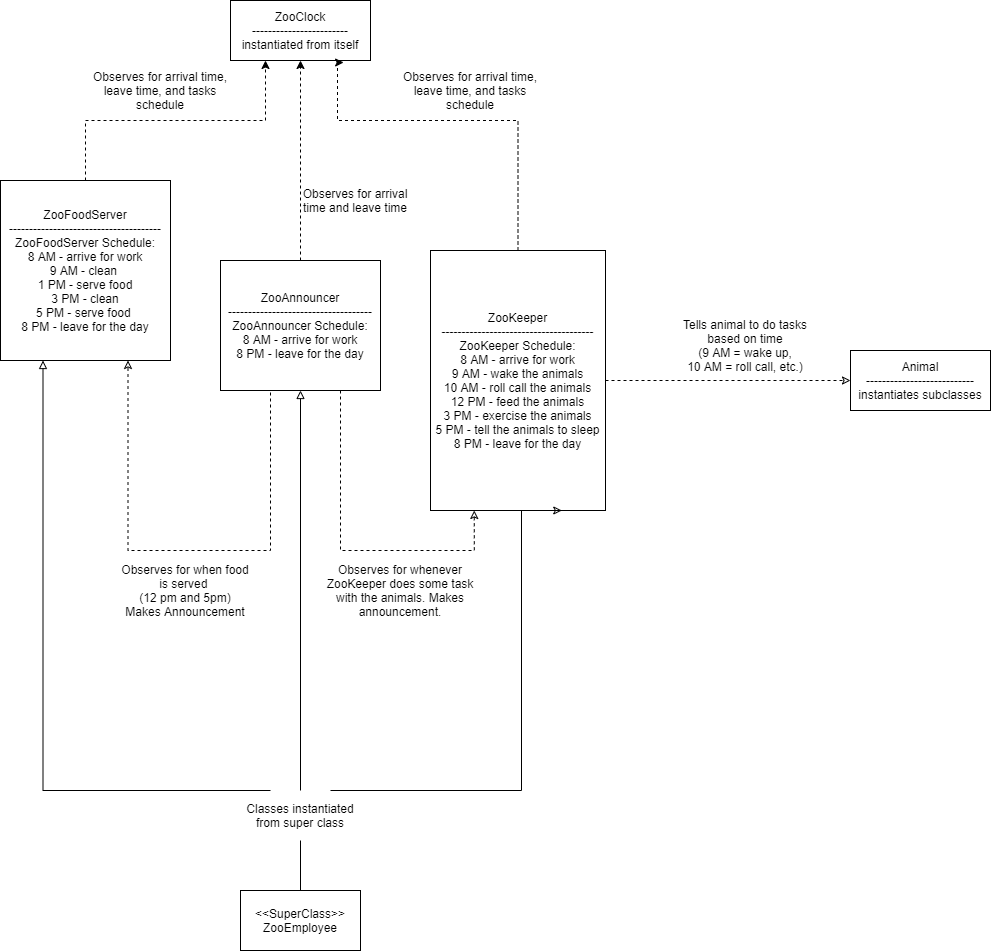

The diagram above was exported from draw.io. Its source (the exported page's mxGraphModel, read from the mxfile embedded in the PNG):
<mxGraphModel dx="1310" dy="690" grid="1" gridSize="10" guides="1" tooltips="1" connect="1" arrows="1" fold="1" page="1" pageScale="1" pageWidth="850" pageHeight="1100" math="0" shadow="0">
  <root>
    <mxCell id="0" />
    <mxCell id="1" parent="0" />
    <mxCell id="oVYLRvq6s9plo-un43ty-2" value="ZooClock&lt;br&gt;------------------------&lt;br&gt;instantiated&amp;nbsp;from itself" style="rounded=0;whiteSpace=wrap;html=1;" parent="1" vertex="1">
      <mxGeometry x="90" y="130" width="140" height="60" as="geometry" />
    </mxCell>
    <mxCell id="oVYLRvq6s9plo-un43ty-8" style="edgeStyle=orthogonalEdgeStyle;rounded=0;orthogonalLoop=1;jettySize=auto;html=1;exitX=0.5;exitY=0;exitDx=0;exitDy=0;entryX=0.25;entryY=1;entryDx=0;entryDy=0;dashed=1;" parent="1" source="oVYLRvq6s9plo-un43ty-3" target="oVYLRvq6s9plo-un43ty-2" edge="1">
      <mxGeometry relative="1" as="geometry" />
    </mxCell>
    <mxCell id="oVYLRvq6s9plo-un43ty-3" value="ZooFoodServer&lt;br&gt;--------------------------------------&lt;br&gt;ZooFoodServer Schedule:&lt;br&gt;8 AM - arrive for work&lt;br&gt;9 AM - clean&amp;nbsp;&lt;br&gt;&lt;span&gt;1 PM - serve food&lt;br&gt;&lt;/span&gt;3 PM - clean&lt;br&gt;&lt;div&gt;5 PM - serve food&amp;nbsp;&lt;/div&gt;&lt;div&gt;8 PM - leave for the day&lt;/div&gt;" style="rounded=0;whiteSpace=wrap;html=1;" parent="1" vertex="1">
      <mxGeometry x="-140" y="310" width="170" height="180" as="geometry" />
    </mxCell>
    <mxCell id="oVYLRvq6s9plo-un43ty-9" style="edgeStyle=orthogonalEdgeStyle;rounded=0;orthogonalLoop=1;jettySize=auto;html=1;exitX=0.5;exitY=0;exitDx=0;exitDy=0;entryX=0.808;entryY=1.033;entryDx=0;entryDy=0;entryPerimeter=0;dashed=1;" parent="1" source="oVYLRvq6s9plo-un43ty-4" target="oVYLRvq6s9plo-un43ty-2" edge="1">
      <mxGeometry relative="1" as="geometry">
        <Array as="points">
          <mxPoint x="377" y="250" />
          <mxPoint x="197" y="250" />
        </Array>
      </mxGeometry>
    </mxCell>
    <mxCell id="oVYLRvq6s9plo-un43ty-25" style="edgeStyle=orthogonalEdgeStyle;rounded=0;orthogonalLoop=1;jettySize=auto;html=1;exitX=1;exitY=0.5;exitDx=0;exitDy=0;dashed=1;startArrow=none;startFill=0;endArrow=classic;endFill=0;" parent="1" source="oVYLRvq6s9plo-un43ty-4" target="oVYLRvq6s9plo-un43ty-24" edge="1">
      <mxGeometry relative="1" as="geometry">
        <Array as="points">
          <mxPoint x="710" y="510" />
          <mxPoint x="710" y="510" />
        </Array>
      </mxGeometry>
    </mxCell>
    <mxCell id="oVYLRvq6s9plo-un43ty-4" value="ZooKeeper&lt;br&gt;--------------------------------------&lt;br&gt;ZooKeeper Schedule:&lt;br&gt;8 AM - arrive for work&lt;br&gt;9 AM - wake the animals&lt;br&gt;&lt;div&gt;10 AM - roll call the animals&lt;/div&gt;&lt;div&gt;12 PM - feed the animals&lt;/div&gt;&lt;div&gt;3 PM - exercise the animals&lt;/div&gt;&lt;div&gt;5 PM - tell the animals to sleep&lt;/div&gt;&lt;div&gt;8 PM - leave for the day&lt;/div&gt;" style="rounded=0;whiteSpace=wrap;html=1;" parent="1" vertex="1">
      <mxGeometry x="290" y="380" width="175" height="260" as="geometry" />
    </mxCell>
    <mxCell id="oVYLRvq6s9plo-un43ty-6" style="edgeStyle=orthogonalEdgeStyle;rounded=0;orthogonalLoop=1;jettySize=auto;html=1;exitX=0.5;exitY=0;exitDx=0;exitDy=0;dashed=1;" parent="1" source="oVYLRvq6s9plo-un43ty-5" target="oVYLRvq6s9plo-un43ty-2" edge="1">
      <mxGeometry relative="1" as="geometry" />
    </mxCell>
    <mxCell id="oVYLRvq6s9plo-un43ty-15" style="edgeStyle=orthogonalEdgeStyle;rounded=0;orthogonalLoop=1;jettySize=auto;html=1;exitX=0.25;exitY=1;exitDx=0;exitDy=0;entryX=0.75;entryY=1;entryDx=0;entryDy=0;dashed=1;endArrow=classic;endFill=0;" parent="1" source="oVYLRvq6s9plo-un43ty-5" target="oVYLRvq6s9plo-un43ty-3" edge="1">
      <mxGeometry relative="1" as="geometry">
        <mxPoint x="130" y="510" as="sourcePoint" />
        <mxPoint y="510" as="targetPoint" />
        <Array as="points">
          <mxPoint x="130" y="520" />
          <mxPoint x="130" y="680" />
          <mxPoint x="-12" y="680" />
        </Array>
      </mxGeometry>
    </mxCell>
    <mxCell id="oVYLRvq6s9plo-un43ty-16" style="edgeStyle=orthogonalEdgeStyle;rounded=0;orthogonalLoop=1;jettySize=auto;html=1;exitX=0.75;exitY=1;exitDx=0;exitDy=0;entryX=0.25;entryY=1;entryDx=0;entryDy=0;dashed=1;endArrow=classic;endFill=0;" parent="1" source="oVYLRvq6s9plo-un43ty-5" target="oVYLRvq6s9plo-un43ty-4" edge="1">
      <mxGeometry relative="1" as="geometry">
        <mxPoint x="160" y="670" as="sourcePoint" />
        <mxPoint x="305" y="670" as="targetPoint" />
        <Array as="points">
          <mxPoint x="200" y="680" />
          <mxPoint x="334" y="680" />
        </Array>
      </mxGeometry>
    </mxCell>
    <mxCell id="oVYLRvq6s9plo-un43ty-5" value="ZooAnnouncer&lt;br&gt;------------------------------------&lt;br&gt;ZooAnnouncer Schedule:&lt;br&gt;8 AM - arrive for work&lt;br&gt;8 PM - leave for the day" style="rounded=0;whiteSpace=wrap;html=1;" parent="1" vertex="1">
      <mxGeometry x="80" y="390" width="160" height="130" as="geometry" />
    </mxCell>
    <mxCell id="oVYLRvq6s9plo-un43ty-11" style="edgeStyle=orthogonalEdgeStyle;rounded=0;orthogonalLoop=1;jettySize=auto;html=1;endArrow=block;endFill=0;exitX=0.25;exitY=0;exitDx=0;exitDy=0;entryX=0.25;entryY=1;entryDx=0;entryDy=0;" parent="1" source="oVYLRvq6s9plo-un43ty-30" target="oVYLRvq6s9plo-un43ty-3" edge="1">
      <mxGeometry relative="1" as="geometry">
        <mxPoint x="130" y="940" as="sourcePoint" />
        <mxPoint x="110" y="450" as="targetPoint" />
        <Array as="points">
          <mxPoint x="-97" y="920" />
        </Array>
      </mxGeometry>
    </mxCell>
    <mxCell id="oVYLRvq6s9plo-un43ty-12" style="edgeStyle=orthogonalEdgeStyle;rounded=0;orthogonalLoop=1;jettySize=auto;html=1;endArrow=block;endFill=0;exitX=0.5;exitY=0;exitDx=0;exitDy=0;entryX=0.5;entryY=1;entryDx=0;entryDy=0;" parent="1" source="oVYLRvq6s9plo-un43ty-30" target="oVYLRvq6s9plo-un43ty-5" edge="1">
      <mxGeometry relative="1" as="geometry">
        <mxPoint x="160" y="940" as="sourcePoint" />
        <mxPoint x="160" y="700" as="targetPoint" />
      </mxGeometry>
    </mxCell>
    <mxCell id="oVYLRvq6s9plo-un43ty-13" style="edgeStyle=orthogonalEdgeStyle;rounded=0;orthogonalLoop=1;jettySize=auto;html=1;entryX=0.75;entryY=1;entryDx=0;entryDy=0;endArrow=classic;endFill=0;exitX=0.75;exitY=0;exitDx=0;exitDy=0;" parent="1" source="oVYLRvq6s9plo-un43ty-30" target="oVYLRvq6s9plo-un43ty-4" edge="1">
      <mxGeometry relative="1" as="geometry">
        <mxPoint x="200" y="940" as="sourcePoint" />
        <mxPoint x="365" y="700" as="targetPoint" />
        <Array as="points">
          <mxPoint x="381" y="920" />
          <mxPoint x="381" y="640" />
        </Array>
      </mxGeometry>
    </mxCell>
    <mxCell id="oVYLRvq6s9plo-un43ty-10" value="&amp;lt;&amp;lt;SuperClass&amp;gt;&amp;gt;&lt;br&gt;ZooEmployee" style="rounded=0;whiteSpace=wrap;html=1;" parent="1" vertex="1">
      <mxGeometry x="100" y="1020" width="120" height="60" as="geometry" />
    </mxCell>
    <mxCell id="oVYLRvq6s9plo-un43ty-17" value="Observes for arrival time, leave time, and tasks schedule" style="text;html=1;strokeColor=none;fillColor=none;align=center;verticalAlign=middle;whiteSpace=wrap;rounded=0;" parent="1" vertex="1">
      <mxGeometry x="-50" y="200" width="140" height="40" as="geometry" />
    </mxCell>
    <mxCell id="oVYLRvq6s9plo-un43ty-18" value="Observes for arrival time, leave time, and tasks schedule" style="text;html=1;strokeColor=none;fillColor=none;align=center;verticalAlign=middle;whiteSpace=wrap;rounded=0;" parent="1" vertex="1">
      <mxGeometry x="260" y="200" width="140" height="40" as="geometry" />
    </mxCell>
    <mxCell id="oVYLRvq6s9plo-un43ty-19" value="Observes for when food is served &lt;br&gt;(12 pm and 5pm)&lt;br&gt;Makes Announcement" style="text;html=1;strokeColor=none;fillColor=none;align=center;verticalAlign=middle;whiteSpace=wrap;rounded=0;" parent="1" vertex="1">
      <mxGeometry x="-20" y="705" width="130" height="30" as="geometry" />
    </mxCell>
    <mxCell id="oVYLRvq6s9plo-un43ty-21" value="Observes for whenever ZooKeeper does some task with the animals. Makes announcement." style="text;html=1;strokeColor=none;fillColor=none;align=center;verticalAlign=middle;whiteSpace=wrap;rounded=0;" parent="1" vertex="1">
      <mxGeometry x="180" y="690" width="160" height="60" as="geometry" />
    </mxCell>
    <mxCell id="oVYLRvq6s9plo-un43ty-23" value="Observes for arrival time and leave time" style="text;html=1;strokeColor=none;fillColor=none;align=center;verticalAlign=middle;whiteSpace=wrap;rounded=0;" parent="1" vertex="1">
      <mxGeometry x="160" y="320" width="110" height="20" as="geometry" />
    </mxCell>
    <mxCell id="oVYLRvq6s9plo-un43ty-24" value="Animal&lt;br&gt;---------------------------&lt;br&gt;instantiates subclasses" style="rounded=0;whiteSpace=wrap;html=1;" parent="1" vertex="1">
      <mxGeometry x="710" y="480" width="140" height="60" as="geometry" />
    </mxCell>
    <mxCell id="oVYLRvq6s9plo-un43ty-26" value="Tells animal to do tasks based on time&lt;br&gt;(9 AM = wake up,&lt;br&gt;10 AM = roll call, etc.)" style="text;html=1;strokeColor=none;fillColor=none;align=center;verticalAlign=middle;whiteSpace=wrap;rounded=0;" parent="1" vertex="1">
      <mxGeometry x="530" y="450" width="150" height="50" as="geometry" />
    </mxCell>
    <mxCell id="oVYLRvq6s9plo-un43ty-31" style="edgeStyle=orthogonalEdgeStyle;rounded=0;orthogonalLoop=1;jettySize=auto;html=1;exitX=0.5;exitY=1;exitDx=0;exitDy=0;entryX=0.5;entryY=0;entryDx=0;entryDy=0;startArrow=none;startFill=0;endArrow=none;endFill=0;" parent="1" source="oVYLRvq6s9plo-un43ty-30" target="oVYLRvq6s9plo-un43ty-10" edge="1">
      <mxGeometry relative="1" as="geometry" />
    </mxCell>
    <mxCell id="oVYLRvq6s9plo-un43ty-30" value="Classes instantiated from super class" style="text;html=1;strokeColor=none;fillColor=none;align=center;verticalAlign=middle;whiteSpace=wrap;rounded=0;" parent="1" vertex="1">
      <mxGeometry x="100" y="920" width="120" height="50" as="geometry" />
    </mxCell>
  </root>
</mxGraphModel>